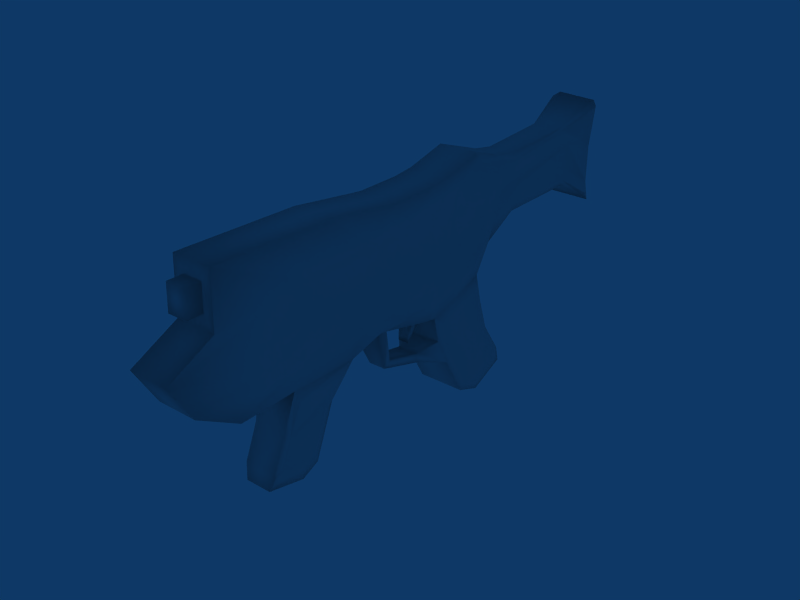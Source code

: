 # Source: 3_RailGun.blend  (saved by Blender 2.49.2; exported with 4.5.12 LTS)
import bpy
from mathutils import Matrix  # noqa: F401  (used for matrix-valued properties, if any)

bpy.ops.wm.read_factory_settings(use_empty=True)
scene = bpy.context.scene
scene.name = 'Scene'

# ---- collections
col_collection_1 = bpy.data.collections.new('Collection 1'); scene.collection.children.link(col_collection_1)

# ---- world
world_world = bpy.data.worlds.new('World'); scene.world = world_world
world_world.color = (0.05656, 0.2208, 0.4)
world_world.use_sun_shadow = False
world_world.sun_shadow_jitter_overblur = 0.0
world_world.cycles.sampling_method = 'MANUAL'
world_world.cycles.sample_map_resolution = 256

# ---- meshes
me_cube_003 = bpy.data.meshes.new('Cube.003')
me_cube_003.from_pydata([(0.187, 0.5675, 0.1005), (0.1738, -1.352, 0.03026), (-0.1738, -1.352, 0.03026), (-0.1871, 0.5675, 0.1005), (0.187, 0.6342, 0.8072), (0.187, -1.25, 0.554), (-0.1871, -1.25, 0.554), (-0.1871, 0.6342, 0.8072), (0.1467, -1.558, -0.1162), (-0.1467, -1.558, -0.1162), (0.1725, 0.6154, 0.009848), (-0.1725, 0.6154, 0.009848), (0.1467, 0.5979, 0.8863), (-0.1467, 0.5967, 0.8864), (0.187, -1.361, 0.1458), (0.192, -1.366, 0.3115), (0.187, 0.6745, 0.2449), (0.2088, 0.6531, 0.4782), (-0.1871, -1.361, 0.1458), (-0.192, -1.366, 0.3115), (-0.1871, 0.6745, 0.2449), (-0.2088, 0.6531, 0.4782), (0.1467, -1.877, 0.06856), (0.1467, -2.04, 0.34), (-0.1467, -1.877, 0.06856), (-0.1467, -2.04, 0.34), (0.187, 0.1266, -0.02076), (-0.1871, 0.1266, -0.02076), (0.1906, 0.3478, 0.6978), (-0.1906, 0.3478, 0.6978), (0.1725, 0.1516, -0.1434), (-0.1725, 0.1516, -0.1434), (0.1513, 0.2936, 0.806), (-0.1512, 0.2936, 0.8061), (0.187, 0.132, 0.08665), (0.2386, 0.2193, 0.3727), (-0.1871, 0.132, 0.08665), (-0.2386, 0.2193, 0.3727), (0.187, -0.1555, -0.001349), (-0.1871, -0.1555, -0.001349), (0.1971, -0.1759, 0.626), (-0.1973, -0.1759, 0.6258), (-0.1655, -0.2481, -0.08972), (0.1537, -0.1924, 0.788), (-0.1538, -0.1925, 0.7878), (0.187, -0.178, 0.108), (0.239, -0.1862, 0.3487), (-0.1871, -0.178, 0.108), (-0.239, -0.1862, 0.3487), (-0.1725, 0.293, -0.5403), (0.1725, 0.293, -0.5403), (-0.1725, 0.7401, -0.4488), (0.1725, 0.7401, -0.4488), (0.1877, -0.2832, 0.02327), (-0.1877, -0.2832, 0.0233), (0.1975, -0.2594, 0.6261), (-0.1976, -0.2595, 0.6259), (-0.1675, -0.3299, -0.09071), (0.1521, -0.274, 0.7987), (-0.1522, -0.274, 0.7985), (0.1872, -0.2773, 0.1376), (0.2397, -0.2675, 0.3562), (-0.1872, -0.2773, 0.1376), (-0.2397, -0.2675, 0.3562), (-0.1725, 0.1941, -0.3372), (0.1725, 0.1941, -0.3372), (-0.1725, 0.6643, -0.2065), (0.1725, 0.6643, -0.2065), (0.187, 0.05273, -0.01839), (-0.1871, 0.05274, -0.01839), (0.1932, 0.1793, 0.6672), (-0.1932, 0.1793, 0.6671), (0.1707, 0.07598, -0.1336), (-0.1707, 0.07598, -0.1336), (0.1535, 0.1313, 0.7884), (-0.1535, 0.1312, 0.7884), (0.187, 0.04981, 0.08865), (0.2386, 0.0983, 0.3597), (-0.1871, 0.04981, 0.08865), (-0.2386, 0.0983, 0.3597), (0.03824, 0.0858, -0.1398), (-0.03824, 0.0858, -0.1398), (-0.03865, 0.1479, -0.1478), (0.03865, 0.1479, -0.1478), (-0.03865, 0.1239, -0.2402), (0.03865, 0.1239, -0.2402), (0.03824, 0.0703, -0.2079), (-0.03824, 0.0703, -0.2079), (0.03824, 0.03179, -0.263), (-0.03824, 0.03179, -0.263), (-0.03865, 0.03293, -0.3256), (0.03865, 0.03293, -0.3256), (0.1956, -1.073, 0.08916), (0.204, -0.4986, 0.1025), (-0.1957, -1.073, 0.08952), (-0.2041, -0.4987, 0.1035), (0.2032, -1.053, 0.6134), (0.2097, -0.4856, 0.6203), (-0.2032, -1.053, 0.6136), (-0.2097, -0.4857, 0.6202), (0.1525, -1.142, -0.1008), (0.1847, -0.6701, -0.08195), (-0.1525, -1.142, -0.1008), (-0.1848, -0.6702, -0.08046), (0.1467, -1.686, 0.8974), (0.1467, -0.783, 0.8734), (-0.1467, -1.686, 0.8974), (-0.1467, -0.783, 0.8734), (0.2068, -1.03, 0.229), (0.1965, -0.4766, 0.2191), (0.2367, -1.05, 0.3944), (0.2385, -0.4857, 0.3883), (-0.2069, -1.03, 0.2292), (-0.1965, -0.4767, 0.2193), (-0.2368, -1.05, 0.3948), (-0.2385, -0.4859, 0.3883), (-0.1295, -0.7736, -0.3658), (-0.1224, -1.212, -0.382), (0.1224, -1.212, -0.382), (0.09642, -0.7725, -0.363), (-0.1725, 0.4636, -0.8457), (0.1725, 0.4636, -0.8457), (-0.1725, 0.8893, -0.678), (0.1725, 0.8893, -0.678), (-0.1725, 0.6465, -0.9149), (0.1725, 0.6465, -0.9149), (-0.1725, 0.9138, -0.7945), (0.1725, 0.9138, -0.7945), (0.1894, 0.8309, -0.6461), (0.1894, 0.8511, -0.7419), (0.1894, 0.6311, -0.841), (-0.1894, 0.6311, -0.841), (-0.1894, 0.8511, -0.7419), (-0.1894, 0.8309, -0.6461), (0.1894, 0.4805, -0.7841), (-0.1894, 0.4805, -0.7841), (0.1894, 0.7081, -0.4574), (-0.1894, 0.7081, -0.4574), (0.1894, 0.3363, -0.5193), (-0.1894, 0.3363, -0.5193), (0.1894, 0.6457, -0.258), (0.1894, 0.6055, -0.07999), (-0.1894, 0.6457, -0.258), (-0.1894, 0.6055, -0.07999), (0.1894, 0.2588, -0.3656), (0.1894, 0.2238, -0.2061), (-0.1894, 0.2588, -0.3656), (-0.1894, 0.2238, -0.2061), (-0.1645, 1.707, 0.6541), (-0.1289, 1.698, 0.4735), (0.1645, 1.707, 0.6541), (0.1289, 1.698, 0.4735), (-0.1011, 1.708, 0.7682), (0.1011, 1.709, 0.7679), (-0.1189, 1.727, 0.3195), (0.1189, 1.727, 0.3195), (-0.1289, 1.702, 0.7512), (0.1289, 1.702, 0.7512), (-0.1289, 1.726, 0.3637), (0.1289, 1.726, 0.3637), (0.2017, 1.933, 0.2199), (-0.1724, 1.933, 0.2199), (0.2017, 2.003, 0.8757), (-0.1724, 2.008, 0.8834), (0.1872, 2.002, 0.1404), (-0.1578, 2.002, 0.1404), (0.1614, 2.037, 0.9083), (-0.132, 2.04, 0.9149), (0.2017, 1.939, 0.3116), (0.2011, 1.944, 0.5889), (-0.1724, 1.938, 0.3115), (-0.1717, 1.945, 0.5892), (0.1614, 1.989, 0.3081), (0.1609, 1.992, 0.5796), (-0.132, 1.989, 0.3079), (-0.1315, 1.992, 0.5802), (-0.07817, 0.08876, -0.4838), (0.07817, 0.08876, -0.4838), (-0.07817, 0.08855, -0.4164), (0.07817, 0.08855, -0.4164), (0.06253, -0.2351, -0.3945), (-0.06253, -0.2351, -0.3945), (-0.06253, -0.1781, -0.3554), (0.06253, -0.1781, -0.3554), (0.09611, -0.3289, -0.08537), (0.09302, -0.2463, -0.1002), (-0.1289, 0.936, 0.7364), (-0.1289, 1.105, 0.696), (-0.1645, 0.8595, 0.4952), (-0.1645, 1.113, 0.5687), (-0.1289, 0.8669, 0.3738), (-0.1289, 1.111, 0.4834), (-0.1289, 0.8622, 0.32), (-0.1289, 1.084, 0.391), (0.1645, 0.8595, 0.4952), (0.1645, 1.113, 0.5687), (0.1289, 0.936, 0.7364), (0.1289, 1.105, 0.696), (0.1289, 0.8669, 0.3738), (0.1289, 1.111, 0.4834), (0.1289, 0.8622, 0.32), (0.1289, 1.084, 0.391), (-0.1011, 0.9339, 0.7718), (-0.1011, 1.098, 0.7407), (0.1011, 0.9344, 0.7714), (0.1011, 1.099, 0.7416), (-0.1189, 0.8149, 0.1726), (-0.1189, 1.084, 0.3194), (0.1189, 0.8149, 0.1726), (0.1189, 1.084, 0.3194), (0.1467, -1.697, 0.5105), (-0.1467, -1.697, 0.5105), (0.07098, -1.689, 0.7976), (0.07098, -1.694, 0.6104), (-0.07098, -1.694, 0.6104), (-0.07098, -1.689, 0.7976), (0.07098, -1.806, 0.7976), (-0.07098, -1.806, 0.7976), (-0.07098, -1.812, 0.6104), (0.07098, -1.812, 0.6104), (0.1249, -1.313, -0.6268), (0.09896, -0.9215, -0.7372), (-0.127, -0.9237, -0.7392), (-0.1198, -1.313, -0.6268), (-0.09459, -1.339, -0.7358), (-0.1002, -1.034, -0.8239), (0.07675, -1.032, -0.8223), (0.09707, -1.339, -0.7358), (0.08704, -1.037, -0.7478), (0.1099, -1.275, -0.6806), (-0.1059, -1.275, -0.6806), (-0.1122, -1.038, -0.7491), (0.1413, -1.255, -0.5958), (-0.1343, -1.255, -0.5958), (-0.1424, -0.9522, -0.6832), (0.1121, -0.9505, -0.6816), (-0.1372, -1.176, -0.4053), (-0.1453, -0.8354, -0.3928), (0.1092, -0.8345, -0.3906), (0.1384, -1.176, -0.4053), (0.1847, -0.7549, -0.172), (0.1724, -1.12, -0.1765), (-0.1711, -1.12, -0.1765), (-0.1836, -0.755, -0.1708)], [], [(23, 22, 14, 15), (22, 8, 1, 14), (25, 24, 22, 23), (24, 9, 8, 22), (19, 18, 24, 25), (18, 2, 9, 24), (0, 26, 30, 10), (27, 3, 11, 31), (12, 32, 28, 4), (13, 33, 32, 12), (7, 29, 33, 13), (26, 0, 16, 34), (17, 35, 34, 16), (4, 28, 35, 17), (36, 20, 3, 27), (37, 21, 20, 36), (29, 7, 21, 37), (38, 53, 184, 185), (54, 39, 42, 57), (43, 58, 55, 40), (44, 59, 58, 43), (41, 56, 59, 44), (45, 60, 53, 38), (46, 61, 60, 45), (40, 55, 61, 46), (62, 47, 39, 54), (63, 48, 47, 62), (56, 41, 48, 63), (31, 64, 65, 30), (10, 67, 66, 11), (67, 52, 51, 66), (26, 68, 72, 30), (68, 38, 185, 72), (42, 73, 72, 185), (39, 69, 73, 42), (69, 27, 31, 73), (32, 74, 70, 28), (74, 43, 40, 70), (33, 75, 74, 32), (75, 44, 43, 74), (29, 71, 75, 33), (71, 41, 44, 75), (34, 76, 68, 26), (76, 45, 38, 68), (35, 77, 76, 34), (77, 46, 45, 76), (28, 70, 77, 35), (70, 40, 46, 77), (47, 78, 69, 39), (78, 36, 27, 69), (48, 79, 78, 47), (79, 37, 36, 78), (41, 71, 79, 48), (71, 29, 37, 79), (72, 73, 81, 80), (73, 31, 82, 81), (30, 72, 80, 83), (31, 30, 83, 82), (82, 83, 85, 84), (83, 80, 86, 85), (81, 82, 84, 87), (80, 81, 87, 86), (86, 87, 89, 88), (87, 84, 90, 89), (85, 86, 88, 91), (84, 85, 91, 90), (89, 90, 91, 88), (53, 93, 101, 184), (93, 92, 100, 101), (92, 1, 8, 100), (9, 102, 100, 8), (2, 94, 102, 9), (94, 95, 103, 102), (95, 54, 57, 103), (58, 105, 97, 55), (105, 104, 96, 97), (56, 99, 107, 59), (99, 98, 106, 107), (60, 109, 93, 53), (109, 108, 92, 93), (108, 14, 1, 92), (61, 111, 109, 60), (111, 110, 108, 109), (110, 15, 14, 108), (55, 97, 111, 61), (97, 96, 110, 111), (96, 5, 15, 110), (18, 112, 94, 2), (112, 113, 95, 94), (113, 62, 54, 95), (19, 114, 112, 18), (114, 115, 113, 112), (115, 63, 62, 113), (6, 98, 114, 19), (98, 99, 115, 114), (99, 56, 63, 115), (103, 101, 119, 116), (100, 102, 117, 118), (50, 49, 120, 121), (51, 52, 123, 122), (121, 120, 124, 125), (122, 123, 127, 126), (124, 126, 127, 125), (185, 184, 57, 42), (127, 123, 128, 129), (125, 127, 129, 130), (126, 124, 131, 132), (122, 126, 132, 133), (121, 125, 130, 134), (124, 120, 135, 131), (123, 52, 136, 128), (51, 122, 133, 137), (50, 121, 134, 138), (120, 49, 139, 135), (52, 67, 140, 136), (67, 10, 141, 140), (66, 51, 137, 142), (11, 66, 142, 143), (65, 50, 138, 144), (30, 65, 144, 145), (49, 64, 146, 139), (64, 31, 147, 146), (31, 11, 143, 147), (10, 30, 145, 141), (128, 134, 130, 129), (135, 133, 132, 131), (136, 138, 134, 128), (139, 137, 133, 135), (144, 138, 136, 140), (145, 144, 140, 141), (142, 137, 139, 146), (143, 142, 146, 147), (159, 155, 164, 160), (155, 154, 165, 164), (154, 158, 161, 165), (153, 157, 162, 166), (152, 153, 166, 167), (156, 152, 167, 163), (151, 159, 160, 168), (150, 151, 168, 169), (157, 150, 169, 162), (158, 149, 170, 161), (149, 148, 171, 170), (148, 156, 163, 171), (168, 160, 164, 172), (172, 173, 169, 168), (173, 166, 162, 169), (165, 174, 172, 164), (174, 175, 173, 172), (175, 167, 166, 173), (161, 170, 174, 165), (170, 171, 175, 174), (171, 163, 167, 175), (49, 50, 177, 176), (64, 49, 176, 178), (50, 65, 179, 177), (65, 64, 178, 179), (176, 177, 180, 181), (178, 176, 181, 182), (177, 179, 183, 180), (179, 178, 182, 183), (181, 180, 184, 57), (182, 181, 57, 42), (180, 183, 185, 184), (183, 182, 42, 185), (7, 186, 188, 21), (186, 187, 189, 188), (187, 156, 148, 189), (21, 188, 190, 20), (188, 189, 191, 190), (189, 148, 149, 191), (20, 190, 192, 3), (190, 191, 193, 192), (191, 149, 158, 193), (17, 194, 196, 4), (194, 195, 197, 196), (195, 150, 157, 197), (16, 198, 194, 17), (198, 199, 195, 194), (199, 151, 150, 195), (0, 200, 198, 16), (200, 201, 199, 198), (201, 159, 151, 199), (13, 202, 186, 7), (202, 203, 187, 186), (203, 152, 156, 187), (12, 204, 202, 13), (204, 205, 203, 202), (205, 153, 152, 203), (4, 196, 204, 12), (196, 197, 205, 204), (197, 157, 153, 205), (3, 192, 206, 11), (192, 193, 207, 206), (193, 158, 154, 207), (11, 206, 208, 10), (206, 207, 209, 208), (207, 154, 155, 209), (200, 0, 10, 208), (208, 209, 201, 200), (209, 155, 159, 201), (5, 96, 104, 210), (6, 211, 106, 98), (5, 210, 23, 15), (6, 19, 25, 211), (23, 210, 211, 25), (210, 104, 212, 213), (211, 210, 213, 214), (106, 211, 214, 215), (104, 106, 215, 212), (212, 215, 217, 216), (215, 214, 218, 217), (214, 213, 219, 218), (213, 212, 216, 219), (216, 217, 218, 219), (118, 117, 223, 220), (57, 184, 101, 103), (116, 119, 221, 222), (222, 221, 226, 225), (220, 223, 224, 227), (224, 225, 226, 227), (227, 226, 228, 229), (225, 224, 230, 231), (220, 227, 229, 232), (224, 223, 233, 230), (222, 225, 231, 234), (226, 221, 235, 228), (223, 117, 236, 233), (116, 222, 234, 237), (221, 119, 238, 235), (118, 220, 232, 239), (119, 101, 240, 238), (100, 118, 239, 241), (117, 102, 242, 236), (103, 116, 237, 243), (102, 103, 243, 242), (101, 100, 241, 240), (235, 232, 229, 228), (233, 234, 231, 230), (236, 237, 234, 233), (238, 239, 232, 235), (240, 241, 239, 238), (242, 243, 237, 236), (58, 59, 107, 105), (104, 105, 107, 106)])
me_cube_003.polygons.foreach_set('use_smooth', [True] * 245)
_uv = me_cube_003.uv_layers.new(name='UVTex')
_uv.uv.foreach_set('vector', [0.08956, 0.3976, 0.1227, 0.3391, 0.2382, 0.3559, 0.2371, 0.3929, 0.1227, 0.3391, 0.1934, 0.2974, 0.2397, 0.33, 0.2382, 0.3559, 0.01421, 0.335, 0.01421, 0.2789, 0.07328, 0.2789, 0.07328, 0.335, 0.01421, 0.2789, 0.01421, 0.2047, 0.07328, 0.2047, 0.07328, 0.2789, 0.2494, 0.1405, 0.2514, 0.1776, 0.136, 0.1975, 0.09827, 0.1377, 0.2514, 0.1776, 0.2537, 0.2036, 0.2081, 0.2375, 0.136, 0.1975, 0.6694, 0.3489, 0.5722, 0.3197, 0.5785, 0.2925, 0.6805, 0.3289, 0.5841, 0.2075, 0.6816, 0.1778, 0.6928, 0.1979, 0.5904, 0.2348, 0.6738, 0.5239, 0.6064, 0.5067, 0.6186, 0.4813, 0.6813, 0.5042, 0.6339, 0.9902, 0.5646, 0.9909, 0.5649, 0.924, 0.6344, 0.9254, 0.6928, 0.02164, 0.6298, 0.04502, 0.6173, 0.01957, 0.6848, 0.00184, 0.5722, 0.3197, 0.6694, 0.3489, 0.6921, 0.3815, 0.5729, 0.3435, 0.6864, 0.4332, 0.5908, 0.4085, 0.5729, 0.3435, 0.6921, 0.3815, 0.6813, 0.5042, 0.6186, 0.4813, 0.5908, 0.4085, 0.6864, 0.4332, 0.5847, 0.1836, 0.7042, 0.1449, 0.6816, 0.1778, 0.5841, 0.2075, 0.6024, 0.1184, 0.6982, 0.09306, 0.7042, 0.1449, 0.5847, 0.1836, 0.6298, 0.04502, 0.6928, 0.02164, 0.6982, 0.09306, 0.6024, 0.1184, 0.509, 0.3222, 0.4802, 0.3273, 0.4694, 0.2958, 0.4877, 0.2925, 0.4924, 0.2001, 0.5211, 0.2049, 0.5009, 0.2256, 0.4827, 0.2263, 0.4984, 0.5017, 0.4803, 0.504, 0.4838, 0.4642, 0.5024, 0.4644, 0.4569, 0.991, 0.4387, 0.9906, 0.439, 0.9233, 0.4572, 0.923, 0.5132, 0.06312, 0.4946, 0.06354, 0.4904, 0.02369, 0.5087, 0.02571, 0.5035, 0.3467, 0.4811, 0.3529, 0.4802, 0.3273, 0.509, 0.3222, 0.5008, 0.4018, 0.4826, 0.4032, 0.4811, 0.3529, 0.5035, 0.3467, 0.5024, 0.4644, 0.4838, 0.4642, 0.4826, 0.4032, 0.5008, 0.4018, 0.4931, 0.1746, 0.5154, 0.1806, 0.5211, 0.2049, 0.4924, 0.2001, 0.4942, 0.1245, 0.5124, 0.1257, 0.5154, 0.1806, 0.4931, 0.1746, 0.4946, 0.06354, 0.5132, 0.06312, 0.5124, 0.1257, 0.4942, 0.1245, 0.838, 0.8326, 0.8375, 0.8199, 0.8594, 0.819, 0.8599, 0.8316, 0.6727, 0.872, 0.6727, 0.8313, 0.736, 0.8313, 0.736, 0.872, 0.6727, 0.8313, 0.6727, 0.7847, 0.736, 0.7847, 0.736, 0.8313, 0.5722, 0.3197, 0.5558, 0.3197, 0.5618, 0.2941, 0.5785, 0.2925, 0.5558, 0.3197, 0.509, 0.3222, 0.4877, 0.2925, 0.5618, 0.2941, 0.8691, 0.7729, 0.8695, 0.7988, 0.8425, 0.7988, 0.8487, 0.7732, 0.5211, 0.2049, 0.5676, 0.2074, 0.5735, 0.2332, 0.5009, 0.2256, 0.5676, 0.2074, 0.5841, 0.2075, 0.5904, 0.2348, 0.5735, 0.2332, 0.6064, 0.5067, 0.5704, 0.5025, 0.5813, 0.4743, 0.6186, 0.4813, 0.5704, 0.5025, 0.4984, 0.5017, 0.5024, 0.4644, 0.5813, 0.4743, 0.5646, 0.9909, 0.5285, 0.9913, 0.5288, 0.9234, 0.5649, 0.924, 0.5285, 0.9913, 0.4569, 0.991, 0.4572, 0.923, 0.5288, 0.9234, 0.6298, 0.04502, 0.5923, 0.05237, 0.5811, 0.02409, 0.6173, 0.01957, 0.5923, 0.05237, 0.5132, 0.06312, 0.5087, 0.02571, 0.5811, 0.02409, 0.5729, 0.3435, 0.5546, 0.3435, 0.5558, 0.3197, 0.5722, 0.3197, 0.5546, 0.3435, 0.5035, 0.3467, 0.509, 0.3222, 0.5558, 0.3197, 0.5908, 0.4085, 0.5641, 0.4052, 0.5546, 0.3435, 0.5729, 0.3435, 0.5641, 0.4052, 0.5008, 0.4018, 0.5035, 0.3467, 0.5546, 0.3435, 0.6186, 0.4813, 0.5813, 0.4743, 0.5641, 0.4052, 0.5908, 0.4085, 0.5813, 0.4743, 0.5024, 0.4644, 0.5008, 0.4018, 0.5641, 0.4052, 0.5154, 0.1806, 0.5664, 0.1836, 0.5676, 0.2074, 0.5211, 0.2049, 0.5664, 0.1836, 0.5847, 0.1836, 0.5841, 0.2075, 0.5676, 0.2074, 0.5124, 0.1257, 0.5756, 0.1218, 0.5664, 0.1836, 0.5154, 0.1806, 0.5756, 0.1218, 0.6024, 0.1184, 0.5847, 0.1836, 0.5664, 0.1836, 0.5132, 0.06312, 0.5923, 0.05237, 0.5756, 0.1218, 0.5124, 0.1257, 0.5923, 0.05237, 0.6298, 0.04502, 0.6024, 0.1184, 0.5756, 0.1218, 0.5825, 0.7632, 0.5576, 0.7625, 0.5667, 0.7605, 0.571, 0.7613, 0.5576, 0.7625, 0.5548, 0.755, 0.5665, 0.7563, 0.5667, 0.7605, 0.582, 0.755, 0.5825, 0.7632, 0.571, 0.7613, 0.5721, 0.7568, 0.5548, 0.755, 0.582, 0.755, 0.5721, 0.7568, 0.5665, 0.7563, 0.5665, 0.7563, 0.5721, 0.7568, 0.5695, 0.7591, 0.5692, 0.7591, 0.5721, 0.7568, 0.571, 0.7613, 0.5692, 0.7593, 0.5695, 0.7591, 0.5667, 0.7605, 0.5665, 0.7563, 0.5692, 0.7591, 0.569, 0.7591, 0.571, 0.7613, 0.5667, 0.7605, 0.569, 0.7591, 0.5692, 0.7593, 0.5692, 0.7593, 0.569, 0.7591, 0.5692, 0.7592, 0.5692, 0.7591, 0.569, 0.7591, 0.5692, 0.7591, 0.5692, 0.7592, 0.5692, 0.7592, 0.5695, 0.7591, 0.5692, 0.7593, 0.5692, 0.7591, 0.5692, 0.7591, 0.5692, 0.7591, 0.5695, 0.7591, 0.5692, 0.7591, 0.5692, 0.7592, 0.5692, 0.7592, 0.5692, 0.7592, 0.5692, 0.7591, 0.5692, 0.7591, 0.4802, 0.3273, 0.431, 0.3444, 0.3913, 0.3036, 0.4694, 0.2958, 0.431, 0.3444, 0.302, 0.3428, 0.286, 0.2997, 0.3913, 0.3036, 0.302, 0.3428, 0.2397, 0.33, 0.1934, 0.2974, 0.286, 0.2997, 0.01421, 0.2047, 0.01304, 0.1209, 0.07445, 0.1209, 0.07328, 0.2047, 0.2537, 0.2036, 0.3159, 0.1889, 0.301, 0.2327, 0.2081, 0.2375, 0.3159, 0.1889, 0.4439, 0.1832, 0.4066, 0.2252, 0.301, 0.2327, 0.4439, 0.1832, 0.4924, 0.2001, 0.4827, 0.2263, 0.4066, 0.2252, 0.4803, 0.504, 0.3668, 0.5199, 0.4334, 0.4621, 0.4838, 0.4642, 0.3668, 0.5199, 0.1655, 0.5239, 0.3069, 0.4603, 0.4334, 0.4621, 0.4946, 0.06354, 0.4441, 0.0665, 0.3763, 0.01001, 0.4904, 0.02369, 0.4441, 0.0665, 0.3176, 0.07111, 0.1743, 0.01081, 0.3763, 0.01001, 0.4811, 0.3529, 0.436, 0.3707, 0.431, 0.3444, 0.4802, 0.3273, 0.436, 0.3707, 0.3119, 0.3739, 0.302, 0.3428, 0.431, 0.3444, 0.3119, 0.3739, 0.2382, 0.3559, 0.2397, 0.33, 0.302, 0.3428, 0.4826, 0.4032, 0.4338, 0.4098, 0.436, 0.3707, 0.4811, 0.3529, 0.4338, 0.4098, 0.308, 0.4112, 0.3119, 0.3739, 0.436, 0.3707, 0.308, 0.4112, 0.2371, 0.3929, 0.2382, 0.3559, 0.3119, 0.3739, 0.4838, 0.4642, 0.4334, 0.4621, 0.4338, 0.4098, 0.4826, 0.4032, 0.4334, 0.4621, 0.3069, 0.4603, 0.308, 0.4112, 0.4338, 0.4098, 0.3069, 0.4603, 0.263, 0.4472, 0.2371, 0.3929, 0.308, 0.4112, 0.2514, 0.1776, 0.325, 0.1574, 0.3159, 0.1889, 0.2537, 0.2036, 0.325, 0.1574, 0.4483, 0.1573, 0.4439, 0.1832, 0.3159, 0.1889, 0.4483, 0.1573, 0.4931, 0.1746, 0.4924, 0.2001, 0.4439, 0.1832, 0.2494, 0.1405, 0.32, 0.1202, 0.325, 0.1574, 0.2514, 0.1776, 0.32, 0.1202, 0.4454, 0.1186, 0.4483, 0.1573, 0.325, 0.1574, 0.4454, 0.1186, 0.4942, 0.1245, 0.4931, 0.1746, 0.4483, 0.1573, 0.274, 0.08539, 0.3176, 0.07111, 0.32, 0.1202, 0.2494, 0.1405, 0.3176, 0.07111, 0.4441, 0.0665, 0.4454, 0.1186, 0.32, 0.1202, 0.4441, 0.0665, 0.4946, 0.06354, 0.4942, 0.1245, 0.4454, 0.1186, 0.02815, 0.5018, 0.1093, 0.5018, 0.09014, 0.5675, 0.04053, 0.5684, 0.1048, 0.8877, 0.0378, 0.8883, 0.04386, 0.8397, 0.09759, 0.8393, 0.6727, 0.5588, 0.736, 0.5588, 0.736, 0.623, 0.6727, 0.623, 0.736, 0.7847, 0.6727, 0.7847, 0.6727, 0.7345, 0.736, 0.7345, 0.6727, 0.623, 0.736, 0.623, 0.736, 0.6589, 0.6727, 0.6589, 0.736, 0.7345, 0.6727, 0.7345, 0.6727, 0.7127, 0.736, 0.7127, 0.736, 0.6589, 0.736, 0.7127, 0.6727, 0.7127, 0.6727, 0.6589, 0.8425, 0.773, 0.8427, 0.7797, 0.8219, 0.7797, 0.8221, 0.7732, 0.6219, 0.6121, 0.6208, 0.6392, 0.617, 0.6502, 0.6131, 0.6287, 0.5561, 0.6097, 0.6219, 0.6121, 0.6131, 0.6287, 0.5594, 0.6268, 0.3916, 0.6097, 0.4574, 0.6097, 0.4535, 0.6267, 0.3998, 0.6266, 0.3854, 0.6359, 0.3916, 0.6097, 0.3998, 0.6266, 0.3951, 0.6479, 0.5238, 0.6398, 0.5561, 0.6097, 0.5594, 0.6268, 0.5331, 0.6514, 0.4574, 0.6097, 0.4886, 0.6409, 0.4789, 0.6522, 0.4535, 0.6267, 0.6208, 0.6392, 0.6166, 0.6991, 0.6082, 0.7, 0.617, 0.6502, 0.3937, 0.6968, 0.3854, 0.6359, 0.3951, 0.6479, 0.402, 0.698, 0.5136, 0.7176, 0.5238, 0.6398, 0.5331, 0.6514, 0.5251, 0.7184, 0.4886, 0.6409, 0.496, 0.719, 0.4844, 0.7194, 0.4789, 0.6522, 0.6166, 0.6991, 0.6207, 0.7563, 0.6116, 0.747, 0.6082, 0.7, 0.6207, 0.7563, 0.6271, 0.8057, 0.6171, 0.7875, 0.6116, 0.747, 0.3876, 0.7538, 0.3937, 0.6968, 0.402, 0.698, 0.3969, 0.7449, 0.3793, 0.803, 0.3876, 0.7538, 0.3969, 0.7449, 0.3899, 0.7852, 0.5102, 0.7683, 0.5136, 0.7176, 0.5251, 0.7184, 0.5219, 0.7569, 0.518, 0.8122, 0.5102, 0.7683, 0.5219, 0.7569, 0.5281, 0.7929, 0.496, 0.719, 0.4975, 0.7699, 0.4862, 0.758, 0.4844, 0.7194, 0.4975, 0.7699, 0.4881, 0.8135, 0.4787, 0.7938, 0.4862, 0.758, 0.4881, 0.8135, 0.3793, 0.803, 0.3899, 0.7852, 0.4787, 0.7938, 0.6271, 0.8057, 0.518, 0.8122, 0.5281, 0.7929, 0.6171, 0.7875, 0.617, 0.6502, 0.5331, 0.6514, 0.5594, 0.6268, 0.6131, 0.6287, 0.4789, 0.6522, 0.3951, 0.6479, 0.3998, 0.6266, 0.4535, 0.6267, 0.6082, 0.7, 0.5251, 0.7184, 0.5331, 0.6514, 0.617, 0.6502, 0.4844, 0.7194, 0.402, 0.698, 0.3951, 0.6479, 0.4789, 0.6522, 0.5219, 0.7569, 0.5251, 0.7184, 0.6082, 0.7, 0.6116, 0.747, 0.5281, 0.7929, 0.5219, 0.7569, 0.6116, 0.747, 0.6171, 0.7875, 0.3969, 0.7449, 0.402, 0.698, 0.4844, 0.7194, 0.4862, 0.758, 0.3899, 0.7852, 0.3969, 0.7449, 0.4862, 0.758, 0.4787, 0.7938, 0.9179, 0.4086, 0.9179, 0.395, 0.9874, 0.3492, 0.9732, 0.3716, 0.9354, 0.2961, 0.935, 0.2536, 0.9937, 0.2461, 0.9943, 0.3078, 0.9239, 0.1352, 0.9305, 0.1163, 0.9846, 0.1541, 0.9913, 0.1813, 0.9118, 0.5108, 0.9114, 0.4983, 0.9737, 0.5163, 0.9832, 0.5286, 0.8847, 0.9811, 0.8849, 0.9364, 0.9638, 0.9234, 0.9648, 0.9883, 0.923, 0.02748, 0.9236, 0.01498, 0.9907, 0.005105, 0.9815, 0.01724, 0.9125, 0.4327, 0.9179, 0.4086, 0.9732, 0.3716, 0.9749, 0.3937, 0.9147, 0.4755, 0.9125, 0.4327, 0.9749, 0.3937, 0.9752, 0.4601, 0.9114, 0.4983, 0.9147, 0.4755, 0.9752, 0.4601, 0.9737, 0.5163, 0.9305, 0.1163, 0.9248, 0.09233, 0.9859, 0.1312, 0.9846, 0.1541, 0.9248, 0.09233, 0.9259, 0.05005, 0.9857, 0.06402, 0.9859, 0.1312, 0.9259, 0.05005, 0.923, 0.02748, 0.9815, 0.01724, 0.9857, 0.06402, 0.9749, 0.3937, 0.9732, 0.3716, 0.9874, 0.3492, 0.991, 0.3924, 0.991, 0.3924, 0.9851, 0.4581, 0.9752, 0.4601, 0.9749, 0.3937, 0.9851, 0.4581, 0.9832, 0.5286, 0.9737, 0.5163, 0.9752, 0.4601, 0.9666, 0.7394, 0.9607, 0.7745, 0.8941, 0.7746, 0.8883, 0.7394, 0.9607, 0.7745, 0.9606, 0.8315, 0.8942, 0.8313, 0.8941, 0.7746, 0.9606, 0.8315, 0.9607, 0.9022, 0.8941, 0.9007, 0.8942, 0.8313, 0.9846, 0.1541, 0.9859, 0.1312, 0.9916, 0.1312, 0.9913, 0.1813, 0.9859, 0.1312, 0.9857, 0.06402, 0.9955, 0.06843, 0.9916, 0.1312, 0.9857, 0.06402, 0.9815, 0.01724, 0.9907, 0.005105, 0.9955, 0.06843, 0.8359, 0.802, 0.8622, 0.802, 0.8573, 0.805, 0.841, 0.8059, 0.8375, 0.8199, 0.8359, 0.802, 0.841, 0.8059, 0.8411, 0.8175, 0.8622, 0.802, 0.8594, 0.819, 0.8563, 0.8171, 0.8573, 0.805, 0.8594, 0.819, 0.8375, 0.8199, 0.8411, 0.8175, 0.8563, 0.8171, 0.841, 0.8059, 0.8573, 0.805, 0.8537, 0.8083, 0.8447, 0.8091, 0.8411, 0.8175, 0.841, 0.8059, 0.8447, 0.8091, 0.8439, 0.8157, 0.8573, 0.805, 0.8563, 0.8171, 0.8537, 0.8158, 0.8537, 0.8083, 0.8563, 0.8171, 0.8411, 0.8175, 0.8439, 0.8157, 0.8537, 0.8158, 0.8447, 0.8091, 0.8537, 0.8083, 0.8508, 0.8103, 0.8469, 0.8107, 0.8439, 0.8157, 0.8447, 0.8091, 0.8469, 0.8107, 0.8471, 0.814, 0.8537, 0.8083, 0.8537, 0.8158, 0.8505, 0.8141, 0.8508, 0.8103, 0.8537, 0.8158, 0.8439, 0.8157, 0.8471, 0.814, 0.8505, 0.8141, 0.6928, 0.02164, 0.7614, 0.0322, 0.7458, 0.08813, 0.6982, 0.09306, 0.7614, 0.0322, 0.8013, 0.04252, 0.8027, 0.07098, 0.7458, 0.08813, 0.8013, 0.04252, 0.923, 0.02748, 0.9259, 0.05005, 0.8027, 0.07098, 0.6982, 0.09306, 0.7458, 0.08813, 0.7491, 0.1163, 0.7042, 0.1449, 0.7458, 0.08813, 0.8027, 0.07098, 0.8026, 0.09097, 0.7491, 0.1163, 0.8027, 0.07098, 0.9259, 0.05005, 0.9248, 0.09233, 0.8026, 0.09097, 0.7042, 0.1449, 0.7491, 0.1163, 0.7482, 0.1283, 0.6816, 0.1778, 0.7491, 0.1163, 0.8026, 0.09097, 0.7975, 0.1109, 0.7482, 0.1283, 0.8026, 0.09097, 0.9248, 0.09233, 0.9305, 0.1163, 0.7975, 0.1109, 0.6864, 0.4332, 0.7337, 0.4378, 0.7495, 0.4934, 0.6813, 0.5042, 0.7337, 0.4378, 0.7904, 0.4547, 0.7891, 0.4831, 0.7495, 0.4934, 0.7904, 0.4547, 0.9147, 0.4755, 0.9114, 0.4983, 0.7891, 0.4831, 0.6921, 0.3815, 0.7369, 0.4098, 0.7337, 0.4378, 0.6864, 0.4332, 0.7369, 0.4098, 0.7903, 0.4348, 0.7904, 0.4547, 0.7337, 0.4378, 0.7903, 0.4348, 0.9125, 0.4327, 0.9147, 0.4755, 0.7904, 0.4547, 0.6694, 0.3489, 0.7359, 0.3978, 0.7369, 0.4098, 0.6921, 0.3815, 0.7359, 0.3978, 0.7851, 0.4149, 0.7903, 0.4348, 0.7369, 0.4098, 0.7851, 0.4149, 0.9179, 0.4086, 0.9125, 0.4327, 0.7903, 0.4348, 0.6848, 0.00184, 0.7616, 0.02185, 0.7614, 0.0322, 0.6928, 0.02164, 0.7616, 0.02185, 0.7998, 0.02922, 0.8013, 0.04252, 0.7614, 0.0322, 0.7998, 0.02922, 0.9236, 0.01498, 0.923, 0.02748, 0.8013, 0.04252, 0.6344, 0.9254, 0.713, 0.9358, 0.7127, 0.9805, 0.6339, 0.9902, 0.713, 0.9358, 0.7499, 0.936, 0.7496, 0.9807, 0.7127, 0.9805, 0.7499, 0.936, 0.8849, 0.9364, 0.8847, 0.9811, 0.7496, 0.9807, 0.6813, 0.5042, 0.7495, 0.4934, 0.7499, 0.5036, 0.6738, 0.5239, 0.7495, 0.4934, 0.7891, 0.4831, 0.7879, 0.4964, 0.7499, 0.5036, 0.7891, 0.4831, 0.9114, 0.4983, 0.9118, 0.5108, 0.7879, 0.4964, 0.6816, 0.1778, 0.7482, 0.1283, 0.7386, 0.1616, 0.6928, 0.1979, 0.7482, 0.1283, 0.7975, 0.1109, 0.7979, 0.1275, 0.7386, 0.1616, 0.7975, 0.1109, 0.9305, 0.1163, 0.9239, 0.1352, 0.7979, 0.1275, 0.7191, 0.2461, 0.7652, 0.2552, 0.7656, 0.2978, 0.7197, 0.3078, 0.7652, 0.2552, 0.82, 0.2547, 0.8204, 0.2972, 0.7656, 0.2978, 0.82, 0.2547, 0.935, 0.2536, 0.9354, 0.2961, 0.8204, 0.2972, 0.7359, 0.3978, 0.6694, 0.3489, 0.6805, 0.3289, 0.7262, 0.3647, 0.7262, 0.3647, 0.7853, 0.3984, 0.7851, 0.4149, 0.7359, 0.3978, 0.7853, 0.3984, 0.9179, 0.395, 0.9179, 0.4086, 0.7851, 0.4149, 0.263, 0.4472, 0.3069, 0.4603, 0.1655, 0.5239, 0.1627, 0.4376, 0.274, 0.08539, 0.1736, 0.09748, 0.1743, 0.01081, 0.3176, 0.07111, 0.263, 0.4472, 0.1627, 0.4376, 0.08956, 0.3976, 0.2371, 0.3929, 0.274, 0.08539, 0.2494, 0.1405, 0.09827, 0.1377, 0.1736, 0.09748, 0.07328, 0.335, 0.07328, 0.4196, 0.01421, 0.4196, 0.01421, 0.335, 0.9186, 0.5834, 0.9192, 0.6711, 0.9171, 0.6661, 0.917, 0.5868, 0.8467, 0.5836, 0.9186, 0.5834, 0.917, 0.5868, 0.846, 0.5869, 0.8466, 0.6712, 0.8467, 0.5836, 0.846, 0.5869, 0.8458, 0.666, 0.9192, 0.6711, 0.8466, 0.6712, 0.8458, 0.666, 0.9171, 0.6661, 0.9171, 0.6661, 0.8458, 0.666, 0.8516, 0.6635, 0.9123, 0.6633, 0.8458, 0.666, 0.846, 0.5869, 0.8518, 0.5942, 0.8516, 0.6635, 0.846, 0.5869, 0.917, 0.5868, 0.9127, 0.5945, 0.8518, 0.5942, 0.917, 0.5868, 0.9171, 0.6661, 0.9123, 0.6633, 0.9127, 0.5945, 0.8514, 0.5944, 0.9124, 0.5944, 0.9124, 0.6634, 0.8514, 0.6634, 0.09759, 0.8393, 0.04386, 0.8397, 0.0439, 0.7816, 0.09763, 0.7811, 0.7952, 0.7738, 0.816, 0.7737, 0.823, 0.8007, 0.7938, 0.8007, 0.04053, 0.5684, 0.09014, 0.5675, 0.09102, 0.656, 0.04142, 0.6567, 0.04142, 0.6567, 0.09102, 0.656, 0.08622, 0.6866, 0.04737, 0.6873, 0.09763, 0.7811, 0.0439, 0.7816, 0.04922, 0.7569, 0.0913, 0.7565, 0.04922, 0.7569, 0.04737, 0.6873, 0.08622, 0.6866, 0.0913, 0.7565, 0.2606, 0.6141, 0.3314, 0.614, 0.3258, 0.6297, 0.2709, 0.6301, 0.1654, 0.6138, 0.2362, 0.6135, 0.2258, 0.6295, 0.171, 0.6298, 0.2595, 0.6399, 0.2606, 0.6141, 0.2709, 0.6301, 0.2701, 0.6503, 0.2362, 0.6135, 0.2372, 0.6393, 0.2265, 0.6498, 0.2258, 0.6295, 0.1471, 0.6398, 0.1654, 0.6138, 0.171, 0.6298, 0.157, 0.6503, 0.3314, 0.614, 0.3496, 0.6398, 0.3397, 0.6501, 0.3258, 0.6297, 0.2372, 0.6393, 0.232, 0.6982, 0.2222, 0.6956, 0.2265, 0.6498, 0.1366, 0.7291, 0.1471, 0.6398, 0.157, 0.6503, 0.149, 0.7197, 0.3496, 0.6398, 0.3597, 0.7294, 0.3476, 0.7198, 0.3397, 0.6501, 0.2641, 0.6981, 0.2595, 0.6399, 0.2701, 0.6503, 0.274, 0.6956, 0.3597, 0.7294, 0.3582, 0.7977, 0.3462, 0.7734, 0.3476, 0.7198, 0.2622, 0.7618, 0.2641, 0.6981, 0.274, 0.6956, 0.273, 0.7475, 0.232, 0.6982, 0.2333, 0.7623, 0.2227, 0.7478, 0.2222, 0.6956, 0.1352, 0.7978, 0.1366, 0.7291, 0.149, 0.7197, 0.1473, 0.7731, 0.2333, 0.7623, 0.1352, 0.7978, 0.1473, 0.7731, 0.2227, 0.7478, 0.3582, 0.7977, 0.2622, 0.7618, 0.273, 0.7475, 0.3462, 0.7734, 0.3397, 0.6501, 0.2701, 0.6503, 0.2709, 0.6301, 0.3258, 0.6297, 0.2265, 0.6498, 0.157, 0.6503, 0.171, 0.6298, 0.2258, 0.6295, 0.2222, 0.6956, 0.149, 0.7197, 0.157, 0.6503, 0.2265, 0.6498, 0.3476, 0.7198, 0.274, 0.6956, 0.2701, 0.6503, 0.3397, 0.6501, 0.3462, 0.7734, 0.273, 0.7475, 0.274, 0.6956, 0.3476, 0.7198, 0.2227, 0.7478, 0.1473, 0.7731, 0.149, 0.7197, 0.2222, 0.6956, 0.439, 0.9233, 0.4387, 0.9906, 0.325, 0.9888, 0.3253, 0.924, 0.1197, 0.923, 0.3253, 0.924, 0.325, 0.9888, 0.1194, 0.9879])
me_cube_003.use_remesh_preserve_volume = False
me_cube_003.use_remesh_preserve_attributes = False
me_cube_003.use_mirror_vertex_groups = False
me_cube_003.update()

# ---- objects
ob_cube_002 = bpy.data.objects.new('Cube.002', me_cube_003)

# ---- transforms, parenting, visibility, modifiers, constraints
ob_cube_002.location = (0.0, 0.0, 0.0)
ob_cube_002.lock_rotations_4d = False
ob_cube_002.empty_display_type = 'ARROWS'
ob_cube_002.lineart.crease_threshold = 0.0

# ---- collection membership
col_collection_1.objects.link(ob_cube_002)

# ---- scene / render settings (as saved in the file)
scene.frame_start = 1; scene.frame_end = 835; scene.frame_set(352)
scene.render.engine = 'BLENDER_EEVEE_NEXT'
scene.render.image_settings.file_format = 'FFMPEG'
scene.render.image_settings.color_mode = 'RGB'
scene.render.image_settings.compression = 90
scene.render.resolution_x = 800
scene.render.resolution_y = 600
scene.render.pixel_aspect_x = 100.0
scene.render.pixel_aspect_y = 100.0
scene.render.fps = 25
scene.render.dither_intensity = 0.0
scene.render.use_compositing = False
scene.render.use_sequencer = False
scene.render.bake_margin = 2
scene.render.bake_bias = 0.0
scene.render.use_stamp_time = False
scene.render.use_stamp_date = False
scene.render.use_stamp_frame = False
scene.render.use_stamp_camera = False
scene.render.use_stamp_scene = False
scene.render.use_stamp_filename = False
scene.render.use_stamp_render_time = False
scene.render.stamp_font_size = 0
scene.cycles.use_denoising = False
scene.cycles.samples = 10
scene.cycles.sampling_pattern = 'TABULATED_SOBOL'
scene.cycles.light_sampling_threshold = 0.0
scene.cycles.use_adaptive_sampling = False
scene.cycles.use_light_tree = False
scene.cycles.blur_glossy = 0.0
scene.cycles.volume_bounces = 1
scene.cycles.pixel_filter_type = 'GAUSSIAN'
scene.cycles.sample_clamp_indirect = 0.0
scene.view_settings.view_transform = 'Raw'
bpy.context.view_layer.update()

# ---- added for rendering (the .blend has no active camera): camera
cam_auto = bpy.data.cameras.new('AutoCamera')
cam_auto.lens = 50.0
cam_auto.sensor_width = 36.0
cam_auto.clip_end = 1000.0
ob_auto_camera = bpy.data.objects.new('AutoCamera', cam_auto)
scene.collection.objects.link(ob_auto_camera)
ob_auto_camera.location = (4.16059, -4.9927, 3.32847)
ob_auto_camera.rotation_euler = (1.09748, -7.21219e-08, 0.694738)
scene.camera = ob_auto_camera
bpy.context.view_layer.update()
